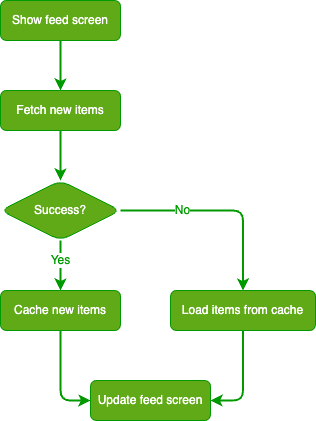

The diagram above was exported from draw.io. Its source (the exported page's mxGraphModel, read from the mxfile embedded in the PNG):
<mxGraphModel dx="1114" dy="854" grid="1" gridSize="10" guides="1" tooltips="1" connect="1" arrows="1" fold="1" page="1" pageScale="1" pageWidth="850" pageHeight="1100" math="0" shadow="0">
  <root>
    <mxCell id="0" />
    <mxCell id="1" parent="0" />
    <mxCell id="iEx8vcUJPJ5Af9VlaFOb-1" value="Show feed screen" style="rounded=1;whiteSpace=wrap;html=1;fillColor=#60a917;fontColor=#ffffff;strokeColor=#009900;" vertex="1" parent="1">
      <mxGeometry x="100" y="80" width="120" height="40" as="geometry" />
    </mxCell>
    <mxCell id="iEx8vcUJPJ5Af9VlaFOb-2" value="Fetch new items" style="rounded=1;whiteSpace=wrap;html=1;fillColor=#60a917;fontColor=#ffffff;strokeColor=#009900;align=center;verticalAlign=middle;fontFamily=Helvetica;fontSize=12;" vertex="1" parent="1">
      <mxGeometry x="100" y="170" width="120" height="40" as="geometry" />
    </mxCell>
    <mxCell id="iEx8vcUJPJ5Af9VlaFOb-3" value="" style="endArrow=classic;html=1;rounded=1;strokeColor=#009900;align=center;verticalAlign=middle;fontFamily=Helvetica;fontSize=12;fontColor=#ffffff;fillColor=#60a917;strokeWidth=2;" edge="1" parent="1" source="iEx8vcUJPJ5Af9VlaFOb-1" target="iEx8vcUJPJ5Af9VlaFOb-2">
      <mxGeometry width="50" height="50" relative="1" as="geometry">
        <mxPoint x="390" y="430" as="sourcePoint" />
        <mxPoint x="440" y="380" as="targetPoint" />
        <Array as="points">
          <mxPoint x="160" y="140" />
        </Array>
      </mxGeometry>
    </mxCell>
    <mxCell id="iEx8vcUJPJ5Af9VlaFOb-10" value="&lt;font color=&quot;#009900&quot;&gt;No&lt;/font&gt;" style="edgeStyle=orthogonalEdgeStyle;rounded=1;orthogonalLoop=1;jettySize=auto;html=1;strokeColor=#009900;strokeWidth=2;align=center;verticalAlign=middle;fontFamily=Helvetica;fontSize=12;fontColor=#ffffff;labelBackgroundColor=default;endArrow=classic;fillColor=#60a917;" edge="1" parent="1" source="iEx8vcUJPJ5Af9VlaFOb-4" target="iEx8vcUJPJ5Af9VlaFOb-9">
      <mxGeometry x="-0.3924" relative="1" as="geometry">
        <mxPoint as="offset" />
      </mxGeometry>
    </mxCell>
    <mxCell id="iEx8vcUJPJ5Af9VlaFOb-4" value="Success?" style="rhombus;whiteSpace=wrap;html=1;rounded=1;strokeColor=#009900;align=center;verticalAlign=middle;fontFamily=Helvetica;fontSize=12;fontColor=#ffffff;fillColor=#60a917;" vertex="1" parent="1">
      <mxGeometry x="100" y="260" width="120" height="60" as="geometry" />
    </mxCell>
    <mxCell id="iEx8vcUJPJ5Af9VlaFOb-6" value="" style="endArrow=classic;html=1;rounded=1;strokeColor=#009900;align=center;verticalAlign=middle;fontFamily=Helvetica;fontSize=12;fontColor=#ffffff;fillColor=#60a917;strokeWidth=2;" edge="1" parent="1" source="iEx8vcUJPJ5Af9VlaFOb-2" target="iEx8vcUJPJ5Af9VlaFOb-4">
      <mxGeometry width="50" height="50" relative="1" as="geometry">
        <mxPoint x="190" y="220" as="sourcePoint" />
        <mxPoint x="160" y="260" as="targetPoint" />
        <Array as="points" />
      </mxGeometry>
    </mxCell>
    <mxCell id="iEx8vcUJPJ5Af9VlaFOb-7" value="Cache new items" style="rounded=1;whiteSpace=wrap;html=1;fillColor=#60a917;fontColor=#ffffff;strokeColor=#009900;align=center;verticalAlign=middle;fontFamily=Helvetica;fontSize=12;" vertex="1" parent="1">
      <mxGeometry x="100" y="370" width="120" height="40" as="geometry" />
    </mxCell>
    <mxCell id="iEx8vcUJPJ5Af9VlaFOb-8" value="&lt;font color=&quot;#009900&quot;&gt;Yes&lt;/font&gt;" style="endArrow=classic;html=1;rounded=1;strokeColor=#009900;align=center;verticalAlign=middle;fontFamily=Helvetica;fontSize=12;fontColor=#ffffff;fillColor=#60a917;strokeWidth=2;" edge="1" parent="1" source="iEx8vcUJPJ5Af9VlaFOb-4" target="iEx8vcUJPJ5Af9VlaFOb-7">
      <mxGeometry x="-0.2" width="50" height="50" relative="1" as="geometry">
        <mxPoint x="170" y="340" as="sourcePoint" />
        <mxPoint x="190" y="360" as="targetPoint" />
        <Array as="points" />
        <mxPoint as="offset" />
      </mxGeometry>
    </mxCell>
    <mxCell id="iEx8vcUJPJ5Af9VlaFOb-9" value="Load items from cache" style="whiteSpace=wrap;html=1;fillColor=#60a917;strokeColor=#009900;fontColor=#ffffff;rounded=1;" vertex="1" parent="1">
      <mxGeometry x="270" y="370" width="145" height="40" as="geometry" />
    </mxCell>
    <mxCell id="iEx8vcUJPJ5Af9VlaFOb-11" value="Update feed screen" style="rounded=1;whiteSpace=wrap;html=1;fillColor=#60a917;fontColor=#ffffff;strokeColor=#009900;align=center;verticalAlign=middle;fontFamily=Helvetica;fontSize=12;" vertex="1" parent="1">
      <mxGeometry x="190" y="460" width="120" height="40" as="geometry" />
    </mxCell>
    <mxCell id="iEx8vcUJPJ5Af9VlaFOb-13" value="&lt;div&gt;&lt;br&gt;&lt;/div&gt;&lt;div&gt;&lt;br&gt;&lt;/div&gt;" style="edgeStyle=orthogonalEdgeStyle;rounded=1;orthogonalLoop=1;jettySize=auto;html=1;strokeColor=#009900;strokeWidth=2;align=center;verticalAlign=middle;fontFamily=Helvetica;fontSize=12;fontColor=#ffffff;labelBackgroundColor=default;endArrow=classic;fillColor=#60a917;exitX=0.5;exitY=1;exitDx=0;exitDy=0;entryX=0;entryY=0.5;entryDx=0;entryDy=0;" edge="1" parent="1" source="iEx8vcUJPJ5Af9VlaFOb-7" target="iEx8vcUJPJ5Af9VlaFOb-11">
      <mxGeometry x="-0.3333" relative="1" as="geometry">
        <mxPoint x="30" y="460" as="sourcePoint" />
        <mxPoint x="153" y="540" as="targetPoint" />
        <mxPoint as="offset" />
      </mxGeometry>
    </mxCell>
    <mxCell id="iEx8vcUJPJ5Af9VlaFOb-15" value="&lt;div&gt;&lt;br&gt;&lt;/div&gt;&lt;div&gt;&lt;br&gt;&lt;/div&gt;" style="edgeStyle=orthogonalEdgeStyle;rounded=1;orthogonalLoop=1;jettySize=auto;html=1;strokeColor=#009900;strokeWidth=2;align=center;verticalAlign=middle;fontFamily=Helvetica;fontSize=12;fontColor=#ffffff;labelBackgroundColor=default;endArrow=classic;fillColor=#60a917;entryX=1;entryY=0.5;entryDx=0;entryDy=0;exitX=0.5;exitY=1;exitDx=0;exitDy=0;" edge="1" parent="1" source="iEx8vcUJPJ5Af9VlaFOb-9" target="iEx8vcUJPJ5Af9VlaFOb-11">
      <mxGeometry x="-0.3333" relative="1" as="geometry">
        <mxPoint x="360" y="430" as="sourcePoint" />
        <mxPoint x="190" y="490" as="targetPoint" />
        <mxPoint as="offset" />
      </mxGeometry>
    </mxCell>
  </root>
</mxGraphModel>